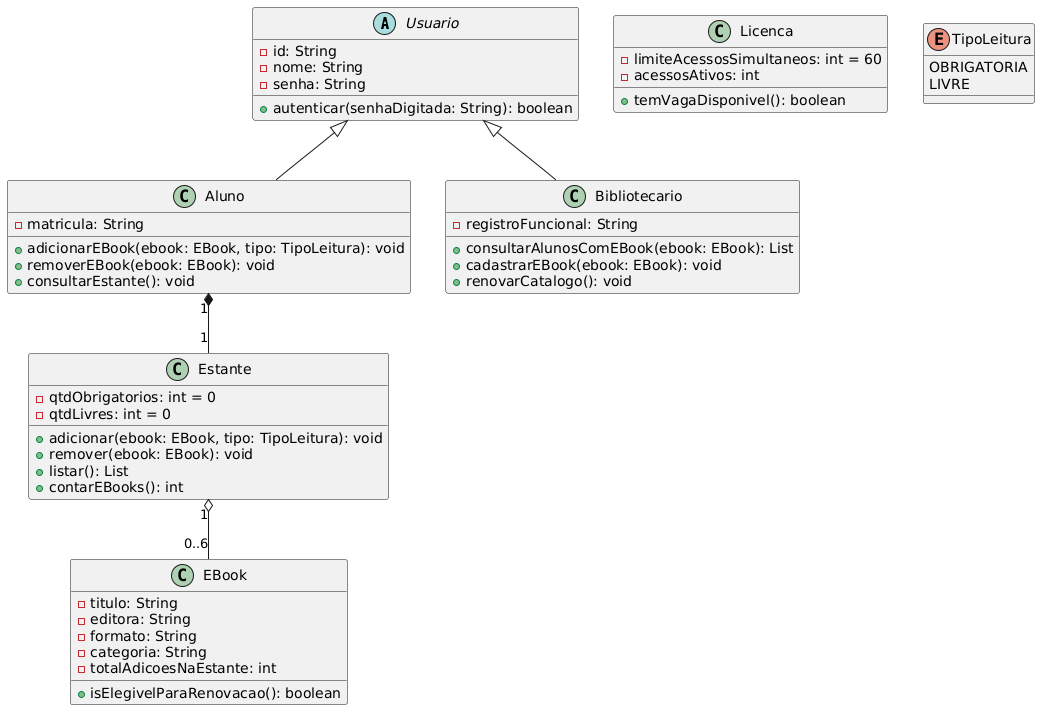

The diagram above was rendered by PlantUML. Its source (embedded in the PNG):
@startuml
abstract class Usuario {
  - id: String
  - nome: String
  - senha: String
  + autenticar(senhaDigitada: String): boolean
}

class Aluno {
  - matricula: String
  + adicionarEBook(ebook: EBook, tipo: TipoLeitura): void
  + removerEBook(ebook: EBook): void
  + consultarEstante(): void
}

class Bibliotecario {
  - registroFuncional: String
  + consultarAlunosComEBook(ebook: EBook): List
  + cadastrarEBook(ebook: EBook): void
  + renovarCatalogo(): void
}

class EBook {
  - titulo: String
  - editora: String
  - formato: String
  - categoria: String
  - totalAdicoesNaEstante: int
  + isElegivelParaRenovacao(): boolean
}

class Licenca {
  - limiteAcessosSimultaneos: int = 60
  - acessosAtivos: int
  + temVagaDisponivel(): boolean
}

class Estante {
  - qtdObrigatorios: int = 0
  - qtdLivres: int = 0
  + adicionar(ebook: EBook, tipo: TipoLeitura): void
  + remover(ebook: EBook): void
  + listar(): List
  + contarEBooks(): int
}

enum TipoLeitura {
  OBRIGATORIA
  LIVRE
}

Usuario <|-- Aluno
Usuario <|-- Bibliotecario

Estante "1" o-- "0..6" EBook
Aluno "1" *-- "1" Estante
@enduml